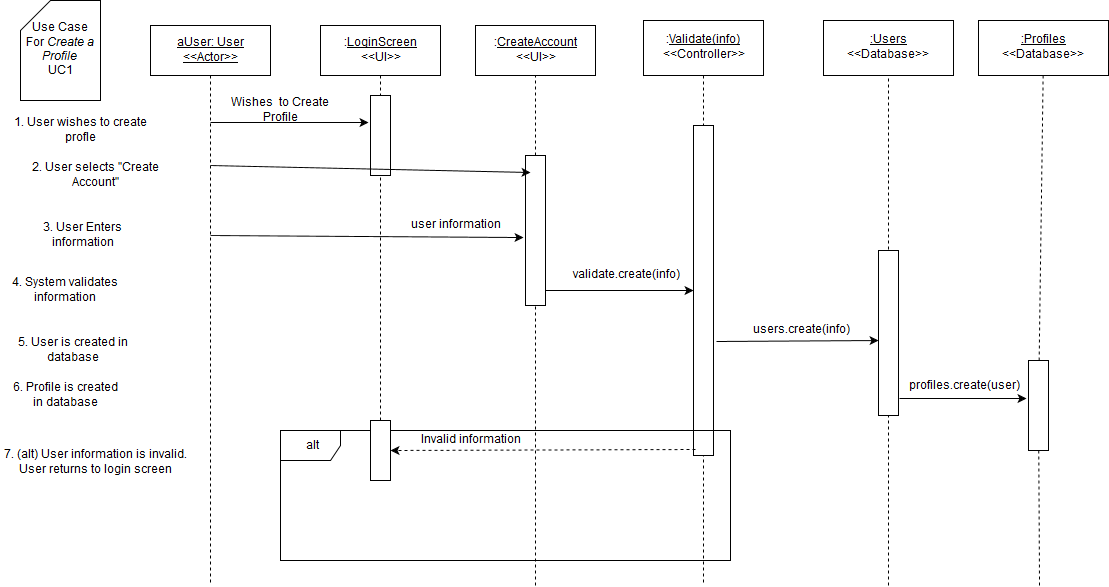

The diagram above was exported from draw.io. Its source (the exported page's mxGraphModel, read from the mxfile embedded in the PNG):
<mxGraphModel dx="1385" dy="748" grid="1" gridSize="10" guides="1" tooltips="1" connect="1" arrows="1" fold="1" page="1" pageScale="1" pageWidth="850" pageHeight="1100" background="#ffffff" math="0" shadow="0">
  <root>
    <mxCell id="0" />
    <mxCell id="1" parent="0" />
    <mxCell id="2" value="&lt;u&gt;aUser: User&lt;br&gt;&amp;lt;&amp;lt;Actor&amp;gt;&amp;gt;&lt;br&gt;&lt;/u&gt;" style="whiteSpace=wrap;html=1;" parent="1" vertex="1">
      <mxGeometry x="150" y="80" width="120" height="50" as="geometry" />
    </mxCell>
    <mxCell id="3" value="" style="endArrow=none;html=1;exitX=0.5;exitY=1;endFill=0;dashed=1;" parent="1" source="2" edge="1">
      <mxGeometry width="50" height="50" relative="1" as="geometry">
        <mxPoint x="150" y="190" as="sourcePoint" />
        <mxPoint x="210" y="640" as="targetPoint" />
      </mxGeometry>
    </mxCell>
    <mxCell id="4" value=":&lt;u&gt;LoginScreen&lt;/u&gt;&lt;br&gt;&amp;lt;&amp;lt;UI&amp;gt;&amp;gt;" style="whiteSpace=wrap;html=1;" parent="1" vertex="1">
      <mxGeometry x="320" y="80" width="120" height="50" as="geometry" />
    </mxCell>
    <mxCell id="5" value="" style="endArrow=none;html=1;dashed=1;exitX=0.5;exitY=1;endFill=0;" parent="1" source="4" edge="1">
      <mxGeometry width="50" height="50" relative="1" as="geometry">
        <mxPoint x="150" y="590" as="sourcePoint" />
        <mxPoint x="380" y="530" as="targetPoint" />
      </mxGeometry>
    </mxCell>
    <mxCell id="6" value="" style="endArrow=classic;html=1;" parent="1" source="8" edge="1">
      <mxGeometry width="50" height="50" relative="1" as="geometry">
        <mxPoint x="210" y="180" as="sourcePoint" />
        <mxPoint x="380" y="180" as="targetPoint" />
      </mxGeometry>
    </mxCell>
    <mxCell id="7" value="Wishes&amp;nbsp; to Create Profile" style="text;html=1;strokeColor=none;fillColor=none;align=center;verticalAlign=middle;whiteSpace=wrap;" parent="1" vertex="1">
      <mxGeometry x="220" y="155" width="120" height="20" as="geometry" />
    </mxCell>
    <mxCell id="8" value="" style="whiteSpace=wrap;html=1;" parent="1" vertex="1">
      <mxGeometry x="370" y="150" width="20" height="80" as="geometry" />
    </mxCell>
    <mxCell id="9" value="" style="endArrow=classic;html=1;" parent="1" edge="1">
      <mxGeometry width="50" height="50" relative="1" as="geometry">
        <mxPoint x="210" y="177" as="sourcePoint" />
        <mxPoint x="368" y="177" as="targetPoint" />
      </mxGeometry>
    </mxCell>
    <mxCell id="10" value=":&lt;u&gt;Validate(info)&lt;/u&gt;&lt;br&gt;&amp;lt;&amp;lt;Controller&amp;gt;&amp;gt;" style="whiteSpace=wrap;html=1;" parent="1" vertex="1">
      <mxGeometry x="643" y="75" width="120" height="55" as="geometry" />
    </mxCell>
    <mxCell id="11" value="" style="endArrow=classic;html=1;entryX=-0.1;entryY=0.547;entryPerimeter=0;" parent="1" edge="1" target="66">
      <mxGeometry width="50" height="50" relative="1" as="geometry">
        <mxPoint x="210" y="290" as="sourcePoint" />
        <mxPoint x="690" y="290" as="targetPoint" />
      </mxGeometry>
    </mxCell>
    <mxCell id="12" value="" style="endArrow=none;html=1;exitX=0.5;exitY=1;startArrow=none;startFill=0;dashed=1;endFill=0;" parent="1" source="10" edge="1">
      <mxGeometry width="50" height="50" relative="1" as="geometry">
        <mxPoint x="303" y="600" as="sourcePoint" />
        <mxPoint x="703" y="640" as="targetPoint" />
      </mxGeometry>
    </mxCell>
    <mxCell id="14" value="Use Case &lt;br&gt;For &lt;i&gt;Create a Profile&lt;/i&gt;&lt;br&gt;UC1" style="shape=card;whiteSpace=wrap;html=1;" parent="1" vertex="1">
      <mxGeometry x="20" y="55" width="80" height="100" as="geometry" />
    </mxCell>
    <mxCell id="15" value="1. User wishes to create profle" style="text;html=1;strokeColor=none;fillColor=none;align=center;verticalAlign=middle;whiteSpace=wrap;" parent="1" vertex="1">
      <mxGeometry x="10" y="175" width="140" height="20" as="geometry" />
    </mxCell>
    <mxCell id="20" value="" style="whiteSpace=wrap;html=1;" parent="1" vertex="1">
      <mxGeometry x="693" y="180" width="20" height="330" as="geometry" />
    </mxCell>
    <mxCell id="28" value="3. User Enters information" style="text;html=1;strokeColor=none;fillColor=none;align=center;verticalAlign=middle;whiteSpace=wrap;" parent="1" vertex="1">
      <mxGeometry x="10" y="280" width="145" height="20" as="geometry" />
    </mxCell>
    <mxCell id="30" value="4. System validates information" style="text;html=1;strokeColor=none;fillColor=none;align=center;verticalAlign=middle;whiteSpace=wrap;" parent="1" vertex="1">
      <mxGeometry x="10" y="335" width="110" height="20" as="geometry" />
    </mxCell>
    <mxCell id="31" value="5. User is created in database" style="text;html=1;strokeColor=none;fillColor=none;align=center;verticalAlign=middle;whiteSpace=wrap;" parent="1" vertex="1">
      <mxGeometry x="10" y="395" width="125" height="20" as="geometry" />
    </mxCell>
    <mxCell id="32" value="" style="endArrow=classic;html=1;entryX=0;entryY=0.545;entryPerimeter=0;" parent="1" target="46" edge="1">
      <mxGeometry width="50" height="50" relative="1" as="geometry">
        <mxPoint x="716" y="396" as="sourcePoint" />
        <mxPoint x="1130" y="356" as="targetPoint" />
      </mxGeometry>
    </mxCell>
    <mxCell id="35" value="" style="endArrow=none;html=1;endFill=0;dashed=1;" parent="1" target="36" edge="1">
      <mxGeometry width="50" height="50" relative="1" as="geometry">
        <mxPoint x="888" y="640" as="sourcePoint" />
        <mxPoint x="188" y="560" as="targetPoint" />
      </mxGeometry>
    </mxCell>
    <mxCell id="36" value="&lt;u&gt;:Users&lt;br&gt;&lt;/u&gt;&amp;lt;&amp;lt;Database&amp;gt;&amp;gt;&lt;u&gt;&lt;br&gt;&lt;/u&gt;" style="whiteSpace=wrap;html=1;" parent="1" vertex="1">
      <mxGeometry x="823" y="75" width="130" height="55" as="geometry" />
    </mxCell>
    <mxCell id="45" value="6. Profile is created in database" style="text;html=1;strokeColor=none;fillColor=none;align=center;verticalAlign=middle;whiteSpace=wrap;" parent="1" vertex="1">
      <mxGeometry x="10" y="434" width="110" height="33" as="geometry" />
    </mxCell>
    <mxCell id="46" value="" style="whiteSpace=wrap;html=1;" parent="1" vertex="1">
      <mxGeometry x="878" y="305" width="20" height="165" as="geometry" />
    </mxCell>
    <mxCell id="47" value="" style="endArrow=classic;html=1;exitX=1.05;exitY=0.897;exitPerimeter=0;" parent="1" source="46" edge="1">
      <mxGeometry width="50" height="50" relative="1" as="geometry">
        <mxPoint x="989" y="456" as="sourcePoint" />
        <mxPoint x="1026" y="453" as="targetPoint" />
      </mxGeometry>
    </mxCell>
    <mxCell id="49" value="users.create(info)" style="text;html=1;strokeColor=none;fillColor=none;align=center;verticalAlign=middle;whiteSpace=wrap;" parent="1" vertex="1">
      <mxGeometry x="750" y="375" width="100" height="20" as="geometry" />
    </mxCell>
    <mxCell id="50" value="profiles.create(user)" style="text;html=1;strokeColor=none;fillColor=none;align=center;verticalAlign=middle;whiteSpace=wrap;" parent="1" vertex="1">
      <mxGeometry x="898" y="431" width="130" height="20" as="geometry" />
    </mxCell>
    <mxCell id="53" value="" style="endArrow=none;html=1;endFill=0;dashed=1;" edge="1" target="54" parent="1" source="55">
      <mxGeometry x="1039" y="130" width="50" height="50" as="geometry">
        <mxPoint x="1039" y="530" as="sourcePoint" />
        <mxPoint x="108" y="560" as="targetPoint" />
      </mxGeometry>
    </mxCell>
    <mxCell id="54" value="&lt;u&gt;:Profiles&lt;br&gt;&lt;/u&gt;&amp;lt;&amp;lt;Database&amp;gt;&amp;gt;&lt;u&gt;&lt;br&gt;&lt;/u&gt;" style="whiteSpace=wrap;html=1;" vertex="1" parent="1">
      <mxGeometry x="978" y="75" width="130" height="55" as="geometry" />
    </mxCell>
    <mxCell id="55" value="" style="whiteSpace=wrap;html=1;" vertex="1" parent="1">
      <mxGeometry x="1028" y="415" width="20" height="90" as="geometry" />
    </mxCell>
    <mxCell id="56" value="" style="endArrow=none;html=1;endFill=0;dashed=1;" edge="1" parent="1" target="55">
      <mxGeometry x="1039" y="130" width="50" height="50" as="geometry">
        <mxPoint x="1039" y="640" as="sourcePoint" />
        <mxPoint x="1042.7426900584796" y="130" as="targetPoint" />
      </mxGeometry>
    </mxCell>
    <mxCell id="57" value="alt" style="shape=umlFrame;whiteSpace=wrap;html=1;" vertex="1" parent="1">
      <mxGeometry x="280" y="485" width="450" height="130" as="geometry" />
    </mxCell>
    <mxCell id="58" value="" style="endArrow=classic;html=1;shadow=0;dashed=1;entryX=1;entryY=0.5;exitX=0.1;exitY=0.981;exitPerimeter=0;" edge="1" parent="1" source="20" target="59">
      <mxGeometry width="50" height="50" relative="1" as="geometry">
        <mxPoint x="541" y="497" as="sourcePoint" />
        <mxPoint x="380" y="493" as="targetPoint" />
      </mxGeometry>
    </mxCell>
    <mxCell id="59" value="" style="whiteSpace=wrap;html=1;" vertex="1" parent="1">
      <mxGeometry x="370" y="475" width="20" height="60" as="geometry" />
    </mxCell>
    <mxCell id="60" value="Invalid information" style="text;html=1;strokeColor=none;fillColor=none;align=center;verticalAlign=middle;whiteSpace=wrap;" vertex="1" parent="1">
      <mxGeometry x="410" y="485" width="120" height="20" as="geometry" />
    </mxCell>
    <mxCell id="61" value="7. (alt) User information is invalid. User returns to login screen" style="text;html=1;strokeColor=none;fillColor=none;align=center;verticalAlign=middle;whiteSpace=wrap;" vertex="1" parent="1">
      <mxGeometry y="495" width="190" height="45" as="geometry" />
    </mxCell>
    <mxCell id="63" value="2. User selects &quot;Create Account&quot;" style="text;html=1;strokeColor=none;fillColor=none;align=center;verticalAlign=middle;whiteSpace=wrap;" vertex="1" parent="1">
      <mxGeometry x="10" y="220" width="170" height="20" as="geometry" />
    </mxCell>
    <mxCell id="64" value=":&lt;u&gt;CreateAccount&lt;/u&gt;&lt;br&gt;&amp;lt;&amp;lt;UI&amp;gt;&amp;gt;" style="whiteSpace=wrap;html=1;" vertex="1" parent="1">
      <mxGeometry x="475" y="80" width="120" height="50" as="geometry" />
    </mxCell>
    <mxCell id="65" value="" style="endArrow=none;html=1;endFill=0;dashed=1;" edge="1" parent="1" target="66">
      <mxGeometry x="533" y="130" width="50" height="50" as="geometry">
        <mxPoint x="535" y="640" as="sourcePoint" />
        <mxPoint x="536.6153846153848" y="130" as="targetPoint" />
      </mxGeometry>
    </mxCell>
    <mxCell id="66" value="" style="whiteSpace=wrap;html=1;" vertex="1" parent="1">
      <mxGeometry x="525" y="210" width="20" height="150" as="geometry" />
    </mxCell>
    <mxCell id="67" value="" style="endArrow=none;html=1;endFill=0;dashed=1;entryX=0.5;entryY=1;exitX=0.5;exitY=0;" edge="1" parent="1" source="66" target="64">
      <mxGeometry x="543" y="140" width="50" height="50" as="geometry">
        <mxPoint x="542.6293706293704" y="425" as="sourcePoint" />
        <mxPoint x="544.5936063936063" y="280" as="targetPoint" />
      </mxGeometry>
    </mxCell>
    <mxCell id="68" value="" style="endArrow=classic;html=1;shadow=0;entryX=0.25;entryY=0.111;entryPerimeter=0;" edge="1" parent="1" target="66">
      <mxGeometry width="50" height="50" relative="1" as="geometry">
        <mxPoint x="210" y="220" as="sourcePoint" />
        <mxPoint x="60" y="620" as="targetPoint" />
      </mxGeometry>
    </mxCell>
    <mxCell id="69" value="user information" style="text;html=1;strokeColor=none;fillColor=none;align=center;verticalAlign=middle;whiteSpace=wrap;" vertex="1" parent="1">
      <mxGeometry x="400" y="270" width="110" height="20" as="geometry" />
    </mxCell>
    <mxCell id="70" value="" style="endArrow=classic;html=1;shadow=0;exitX=1;exitY=0.9;entryX=0;entryY=0.5;exitPerimeter=0;" edge="1" parent="1" source="66" target="20">
      <mxGeometry width="50" height="50" relative="1" as="geometry">
        <mxPoint x="180" y="680" as="sourcePoint" />
        <mxPoint x="60" y="620" as="targetPoint" />
      </mxGeometry>
    </mxCell>
    <mxCell id="71" value="validate.create(info)" style="text;html=1;strokeColor=none;fillColor=none;align=center;verticalAlign=middle;whiteSpace=wrap;" vertex="1" parent="1">
      <mxGeometry x="580" y="320" width="90" height="20" as="geometry" />
    </mxCell>
  </root>
</mxGraphModel>